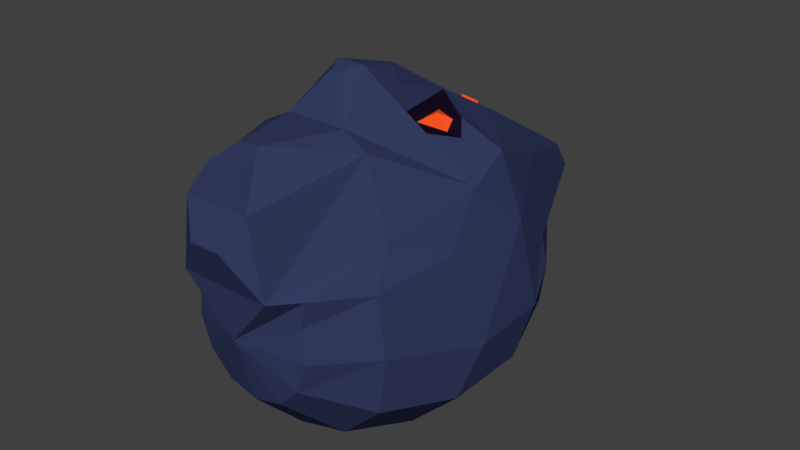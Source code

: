 # Source: lowPolyHead.blend  (saved by Blender 2.75.0; exported with 4.5.12 LTS)
import bpy
from mathutils import Matrix  # noqa: F401  (used for matrix-valued properties, if any)

bpy.ops.wm.read_factory_settings(use_empty=True)
scene = bpy.context.scene
scene.name = 'Scene'

# ---- collections
col_collection_1 = bpy.data.collections.new('Collection 1'); scene.collection.children.link(col_collection_1)

# ---- materials (node trees are filled in below, after node groups)
mat_material = bpy.data.materials.new('Material')
mat_material.alpha_threshold = 0.0
mat_material.use_transparent_shadow = False
mat_material.diffuse_color = (0.03333, 0.04647, 0.1193, 1.0)
mat_material.roughness = 0.5
mat_eyes = bpy.data.materials.new('eyes')
mat_eyes.alpha_threshold = 0.0
mat_eyes.use_transparent_shadow = False
mat_eyes.diffuse_color = (1.0, 0.09415, 0.016, 1.0)
mat_eyes.roughness = 0.5
mat_eyes.specular_intensity = 1.0
mat_material_002 = bpy.data.materials.new('Material.002')
mat_material_002.alpha_threshold = 0.0
mat_material_002.use_transparent_shadow = False
mat_material_002.diffuse_color = (0.008771, 0.00424, 0.01599, 1.0)
mat_material_002.roughness = 0.5

# ---- material node trees

# ---- world
world_world = bpy.data.worlds.new('World'); scene.world = world_world
world_world.color = (0.05088, 0.05088, 0.05088)
world_world.use_sun_shadow = False
world_world.sun_shadow_jitter_overblur = 0.0
world_world.cycles.sampling_method = 'MANUAL'
world_world.cycles.sample_map_resolution = 256

# ---- meshes
me_sphere_002 = bpy.data.meshes.new('Sphere.002')
me_sphere_002.from_pydata([(-3.351e-08, 0.2838, -1.05), (1.419e-08, -0.2617, -1.05), (6.559e-08, -0.7532, -0.8565), (1.105e-07, -1.093, -0.5086), (0.1839, 1.115, -0.4589), (0.3314, 0.7753, -0.767), (0.4133, 0.2838, -0.938), (0.4133, -0.2617, -0.938), (0.3314, -0.7532, -0.767), (0.1839, -1.093, -0.4589), (0.3257, 1.115, -0.3212), (0.5869, 0.7753, -0.5188), (0.7319, 0.2838, -0.6285), (0.7319, -0.2617, -0.6285), (0.5869, -0.7532, -0.5188), (0.3257, -1.093, -0.3212), (0.3929, 1.115, -0.127), (0.708, 0.6305, -0.1689), (0.7827, 0.4086, -0.3081), (0.8117, -0.1369, -0.3081), (0.6292, -0.7532, -0.1689), (0.3929, -1.093, -0.127), (0.2702, 1.505, 0.06639), (0.6668, 0.6305, 0.01266), (0.7373, 0.2838, 0.271), (0.6812, -0.2617, 0.271), (0.5881, -0.7532, 0.2025), (0.3701, -1.093, 0.07916), (0.1916, 1.505, 0.1912), (0.4729, 0.7753, 0.4373), (0.3814, 0.1857, 0.8207), (0.4458, 0.1007, 0.7445), (0.5348, -0.617, 0.423), (0.4086, -1.093, 0.2501), (-1.275e-07, 1.593, -0.04594), (0.06915, 1.561, 0.1493), (0.08084, 0.7513, 0.6056), (0.2276, -0.1635, 0.8961), (0.06224, -1.019, 0.9563), (0.2894, -1.248, 0.2577), (-0.06915, 1.561, 0.1493), (-0.08084, 0.7513, 0.6056), (-0.2276, -0.1635, 0.8961), (-0.06224, -1.019, 0.9563), (-0.2894, -1.248, 0.2577), (-0.1916, 1.505, 0.1912), (-0.4729, 0.7753, 0.4373), (-0.3814, 0.1857, 0.8207), (-0.4458, 0.1007, 0.7445), (-0.5348, -0.617, 0.423), (-0.4086, -1.093, 0.2501), (1.401e-07, -1.215, -0.07469), (-0.2702, 1.505, 0.06639), (-0.6668, 0.6305, 0.01266), (-0.7373, 0.2838, 0.271), (-0.6812, -0.2617, 0.271), (-0.5881, -0.7532, 0.2025), (-0.3701, -1.093, 0.07916), (-0.3929, 1.115, -0.127), (-0.708, 0.6305, -0.1689), (-0.7827, 0.4086, -0.3081), (-0.8117, -0.1369, -0.3081), (-0.6292, -0.7532, -0.1689), (-0.3929, -1.093, -0.127), (-0.3257, 1.115, -0.3212), (-0.5869, 0.7753, -0.5188), (-0.7319, 0.2838, -0.6285), (-0.7319, -0.2617, -0.6285), (-0.5869, -0.7532, -0.5188), (-0.3257, -1.093, -0.3212), (-0.1839, 1.115, -0.4589), (-0.3314, 0.7753, -0.767), (-0.4133, 0.2838, -0.938), (-0.4133, -0.2617, -0.938), (-0.3314, -0.7532, -0.767), (-0.1839, -1.093, -0.4589), (-1.058e-07, 1.115, -0.5086), (-1.592e-07, 0.7753, -0.8565), (0.09573, -1.201, 0.9063), (0.09472, -1.353, 0.5206), (-0.09573, -1.201, 0.9063), (-0.09471, -1.353, 0.5206), (0.5897, 0.2838, 0.655), (0.6418, -0.02636, 0.5577), (0.07907, 0.4171, 0.8501), (0.08615, -0.2814, 1.18), (-0.07907, 0.4171, 0.8501), (-0.08615, -0.2814, 1.18), (-0.5897, 0.2838, 0.655), (-0.6418, -0.02636, 0.5577), (-0.3585, -0.566, 0.8512), (0.3585, -0.566, 0.8512), (-0.2084, -1.256, 0.7178), (0.2084, -1.256, 0.7178), (0.03939, -0.3877, 1.153), (0.1921, -0.5533, 0.9342), (-0.03939, -0.3877, 1.153), (-0.1921, -0.5533, 0.9342), (0.3409, 0.1596, 0.8092), (0.3613, 0.08591, 0.7625), (0.2729, 0.1066, 0.8462), (0.245, -0.0674, 0.8253), (-0.2729, 0.1066, 0.8462), (-0.245, -0.0674, 0.8253), (-0.3409, 0.1596, 0.8092), (-0.3613, 0.08591, 0.7625), (0.2013, 0.2151, 0.8147), (-0.2013, 0.2151, 0.8147), (0.3354, -0.1281, 0.8203), (-0.3354, -0.1281, 0.8203), (0.2607, 0.2718, 0.832), (-0.2607, 0.2718, 0.832), (0.1131, -0.01493, 1.018), (-0.1131, -0.01493, 1.018), (-3.615e-08, -0.2814, 1.18), (-6.49e-08, 0.641, 0.6816), (-6.962e-08, 0.0557, 1.089), (2.967e-09, 0.8335, 0.5684), (6.078e-09, 0.9453, 0.5571), (-0.1707, 0.7745, 0.6392), (-1.11e-07, 0.5375, 0.7955), (0.1707, 0.7745, 0.6392), (0.05646, 0.7876, 0.6622), (-0.05646, 0.7876, 0.6622), (-2.067e-09, 0.845, 0.6363), (-4.947e-08, 0.7106, 0.7153)], [], [(2, 8, 9), (0, 6, 7), (1, 7, 8), (5, 11, 12), (9, 8, 14), (6, 12, 13), (4, 10, 11), (7, 13, 14), (15, 14, 20), (12, 18, 19), (11, 10, 16), (14, 13, 19), (11, 17, 18), (20, 26, 27), (19, 18, 24), (16, 22, 23), (19, 25, 26), (18, 17, 23), (22, 28, 29), (25, 83, 32), (24, 23, 29), (26, 32, 33), (24, 82, 83), (83, 85, 95), (82, 29, 121), (32, 91, 39), (42, 103, 105), (28, 35, 121), (94, 85, 114), (115, 125, 123), (39, 91, 93), (120, 86, 113), (35, 40, 118), (44, 90, 49), (98, 110, 106), (119, 40, 45), (97, 96, 87), (119, 46, 88), (50, 49, 56), (89, 88, 54), (46, 45, 52), (49, 89, 55), (46, 53, 54), (54, 60, 61), (53, 52, 58), (56, 55, 61), (53, 59, 60), (57, 56, 62), (61, 67, 68), (60, 59, 65), (62, 68, 69), (61, 60, 66), (58, 64, 65), (67, 73, 74), (66, 65, 71), (68, 74, 75), (66, 72, 73), (64, 70, 71), (70, 76, 77), (76, 4, 5), (51, 3, 9), (0, 77, 5), (76, 34, 4), (4, 34, 10), (51, 9, 15), (51, 15, 21), (10, 34, 16), (51, 21, 27), (16, 34, 22), (51, 27, 33), (22, 34, 28), (51, 33, 39), (28, 34, 35), (35, 34, 40), (51, 39, 44), (40, 34, 45), (51, 44, 50), (51, 50, 57), (45, 34, 52), (51, 57, 63), (52, 34, 58), (51, 63, 69), (58, 34, 64), (51, 69, 75), (64, 34, 70), (72, 71, 77), (70, 34, 76), (74, 2, 3), (72, 0, 1), (51, 75, 3), (73, 1, 2), (32, 83, 91), (49, 90, 89), (84, 82, 121), (86, 119, 88), (93, 92, 81), (44, 81, 92), (43, 80, 78), (44, 39, 79), (31, 83, 82), (107, 111, 104), (83, 108, 85), (82, 84, 110), (42, 87, 113), (48, 47, 88), (109, 48, 89), (47, 48, 105), (97, 90, 43), (80, 92, 93), (38, 78, 93), (43, 90, 92), (33, 32, 39), (79, 39, 93), (50, 44, 49), (90, 44, 92), (30, 98, 99), (84, 37, 101), (94, 96, 97), (3, 2, 9), (1, 0, 7), (2, 1, 8), (15, 9, 14), (7, 6, 13), (8, 7, 14), (13, 12, 19), (25, 19, 24), (25, 24, 83), (55, 89, 54), (55, 54, 61), (67, 61, 66), (68, 67, 74), (69, 68, 75), (67, 66, 73), (75, 74, 3), (73, 72, 1), (74, 73, 2), (21, 15, 20), (20, 14, 19), (21, 20, 27), (20, 19, 26), (26, 25, 32), (27, 26, 33), (57, 50, 56), (56, 49, 55), (62, 56, 61), (63, 57, 62), (62, 61, 68), (63, 62, 69), (37, 84, 112), (108, 31, 99), (86, 107, 103), (88, 47, 111), (99, 98, 100), (102, 104, 105), (101, 100, 106), (104, 102, 107), (101, 99, 100), (103, 102, 105), (100, 98, 106), (102, 103, 107), (106, 84, 101), (42, 86, 103), (95, 91, 83), (85, 94, 95), (97, 87, 89), (89, 90, 97), (91, 38, 93), (80, 43, 92), (109, 42, 105), (104, 47, 105), (31, 30, 99), (101, 37, 99), (95, 38, 91), (97, 43, 38), (6, 5, 12), (5, 4, 11), (17, 11, 16), (12, 11, 18), (66, 60, 65), (59, 58, 65), (72, 66, 71), (65, 64, 71), (71, 70, 77), (77, 76, 5), (6, 0, 5), (0, 72, 77), (108, 83, 31), (108, 37, 85), (109, 89, 87), (87, 42, 109), (30, 82, 110), (86, 88, 111), (116, 113, 87), (85, 112, 116), (112, 84, 120), (116, 120, 113), (114, 116, 87), (114, 85, 116), (116, 112, 120), (119, 86, 120), (120, 84, 121), (117, 124, 122), (40, 119, 118), (118, 121, 35), (41, 117, 118), (115, 41, 119), (115, 120, 121), (36, 121, 118), (122, 124, 123), (125, 122, 123), (115, 36, 122), (117, 41, 123), (41, 115, 123), (36, 117, 122), (125, 115, 122), (124, 117, 123), (119, 41, 118), (120, 115, 119), (36, 115, 121), (117, 36, 118), (17, 16, 23), (24, 18, 23), (23, 22, 29), (82, 24, 29), (29, 28, 121), (114, 96, 94), (96, 114, 87), (110, 98, 30), (110, 84, 106), (46, 119, 45), (53, 46, 52), (88, 46, 54), (59, 53, 58), (54, 53, 60), (79, 93, 81), (38, 43, 78), (81, 44, 79), (30, 31, 82), (111, 107, 86), (111, 47, 104), (86, 42, 113), (89, 48, 88), (78, 80, 93), (95, 94, 97), (85, 37, 112), (37, 108, 99), (48, 109, 105), (95, 97, 38)])
me_sphere_002.polygons.foreach_set('material_index', [0, 0, 0, 0, 0, 0, 0, 0, 0, 0, 0, 0, 0, 0, 0, 0, 0, 0, 0, 0, 0, 0, 0, 0, 0, 0, 2, 0, 0, 1, 0, 0, 0, 0, 2, 0, 0, 0, 0, 0, 0, 0, 0, 0, 0, 0, 0, 0, 0, 0, 0, 0, 0, 0, 0, 0, 0, 0, 0, 0, 0, 0, 0, 0, 0, 0, 0, 0, 0, 0, 0, 0, 0, 0, 0, 0, 0, 0, 0, 0, 0, 0, 0, 0, 0, 0, 0, 0, 0, 0, 0, 0, 0, 0, 0, 0, 0, 0, 0, 0, 2, 0, 0, 0, 0, 0, 2, 0, 0, 0, 0, 0, 0, 0, 0, 2, 2, 0, 0, 0, 0, 0, 0, 0, 0, 0, 0, 0, 0, 0, 0, 0, 0, 0, 0, 0, 0, 0, 0, 0, 0, 0, 0, 0, 0, 0, 0, 0, 0, 2, 2, 0, 1, 1, 1, 1, 1, 1, 1, 1, 2, 2, 0, 0, 0, 0, 0, 0, 2, 2, 2, 2, 0, 0, 0, 0, 0, 0, 0, 0, 0, 0, 0, 0, 0, 0, 0, 0, 0, 0, 0, 0, 0, 0, 0, 0, 0, 0, 0, 0, 0, 1, 0, 0, 2, 2, 2, 2, 1, 1, 1, 1, 1, 1, 1, 1, 2, 2, 2, 2, 0, 0, 0, 0, 0, 0, 0, 2, 2, 0, 0, 0, 0, 0, 0, 0, 0, 0, 2, 2, 0, 0, 0, 0, 0, 2, 2, 0])
me_sphere_002.materials.append(mat_material)
me_sphere_002.materials.append(mat_eyes)
me_sphere_002.materials.append(mat_material_002)
me_sphere_002.use_remesh_preserve_volume = False
me_sphere_002.use_remesh_preserve_attributes = False
me_sphere_002.use_mirror_vertex_groups = False
me_sphere_002.update()

# ---- objects
ob_sphere_002 = bpy.data.objects.new('Sphere.002', me_sphere_002)

# ---- transforms, parenting, visibility, modifiers, constraints
ob_sphere_002.location = (0.0, 0.0, 0.0)
ob_sphere_002.lineart.crease_threshold = 0.0

# ---- collection membership
col_collection_1.objects.link(ob_sphere_002)

# ---- scene / render settings (as saved in the file)
scene.frame_start = 1; scene.frame_end = 250; scene.frame_set(1)
scene.render.engine = 'BLENDER_EEVEE_NEXT'
scene.render.resolution_percentage = 50
scene.render.dither_intensity = 0.0
scene.cycles.use_denoising = False
scene.cycles.samples = 10
scene.cycles.sampling_pattern = 'TABULATED_SOBOL'
scene.cycles.light_sampling_threshold = 0.0
scene.cycles.use_adaptive_sampling = False
scene.cycles.use_light_tree = False
scene.cycles.blur_glossy = 0.0
scene.cycles.pixel_filter_type = 'GAUSSIAN'
scene.cycles.sample_clamp_indirect = 0.0
scene.view_settings.view_transform = 'Standard'
bpy.context.view_layer.update()

# ---- added for rendering (the .blend has no active camera and no usable light): camera, sun
cam_auto = bpy.data.cameras.new('AutoCamera')
cam_auto.lens = 50.0
cam_auto.sensor_width = 36.0
cam_auto.clip_end = 1000.0
ob_auto_camera = bpy.data.objects.new('AutoCamera', cam_auto)
scene.collection.objects.link(ob_auto_camera)
ob_auto_camera.location = (3.73415, -4.36076, 3.05257)
ob_auto_camera.rotation_euler = (1.09748, -7.21219e-08, 0.694738)
scene.camera = ob_auto_camera
light_auto_sun = bpy.data.lights.new('AutoSun', 'SUN')
light_auto_sun.energy = 3.0
light_auto_sun.angle = 0.0523599
ob_auto_sun = bpy.data.objects.new('AutoSun', light_auto_sun)
scene.collection.objects.link(ob_auto_sun)
ob_auto_sun.rotation_euler = (0.872665, 0.174533, 0.523599)
bpy.context.view_layer.update()
